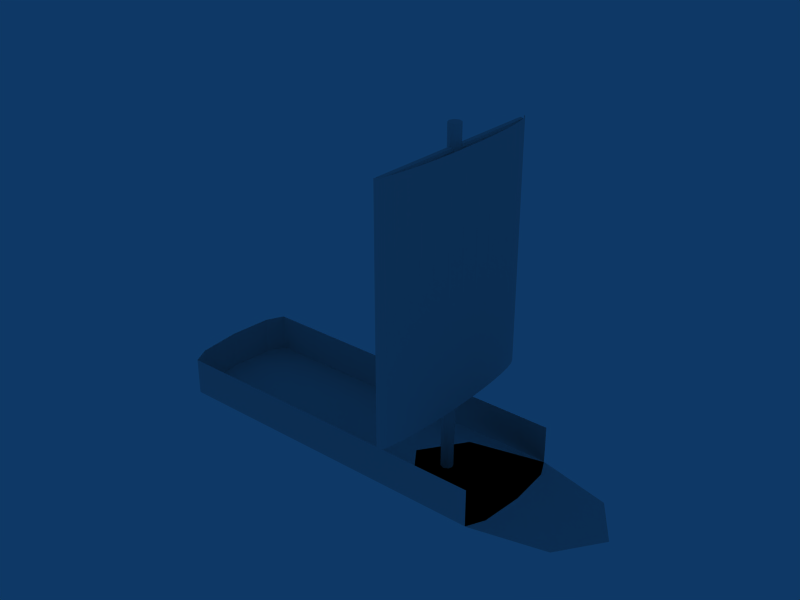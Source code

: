 # Source: sailBoat2.blend  (saved by Blender 2.42.0; exported with 4.5.12 LTS)
import bpy
from mathutils import Matrix  # noqa: F401  (used for matrix-valued properties, if any)

bpy.ops.wm.read_factory_settings(use_empty=True)
scene = bpy.context.scene
scene.name = 'Scene'

# ---- collections
col_collection_1 = bpy.data.collections.new('Collection 1'); scene.collection.children.link(col_collection_1)

# ---- world
world_world = bpy.data.worlds.new('World'); scene.world = world_world
world_world.color = (0.05656, 0.2208, 0.4)
world_world.use_sun_shadow = False
world_world.sun_shadow_jitter_overblur = 0.0
world_world.cycles.sampling_method = 'MANUAL'
world_world.cycles.sample_map_resolution = 256

# ---- meshes
me_cylinder_001 = bpy.data.meshes.new('Cylinder.001')
me_cylinder_001.from_pydata([(0.7071, 0.7071, -1.0), (1.0, 0.0, -1.0), (0.7071, -0.7071, -1.0), (0.0, -1.0, -1.0), (-0.7071, -0.7071, -1.0), (-1.0, 0.0, -1.0), (-0.7071, 0.7071, -1.0), (-4.768e-07, 1.0, -1.0), (0.7071, 0.7071, 1.0), (1.0, 4.768e-07, 1.0), (0.7071, -0.7071, 1.0), (0.0, -1.0, 1.0), (-0.7071, -0.7071, 1.0), (-1.0, 4.768e-07, 1.0), (-0.7071, 0.7071, 1.0), (1.431e-06, 1.0, 1.0), (0.0, 0.0, -1.0), (0.0, 0.0, 1.0)], [], [(16, 0, 1), (17, 9, 8), (16, 1, 2), (17, 10, 9), (16, 2, 3), (17, 11, 10), (16, 3, 4), (17, 12, 11), (16, 4, 5), (17, 13, 12), (16, 5, 6), (17, 14, 13), (16, 6, 7), (17, 15, 14), (7, 0, 16), (17, 8, 15), (0, 8, 9, 1), (1, 9, 10, 2), (2, 10, 11, 3), (3, 11, 12, 4), (4, 12, 13, 5), (5, 13, 14, 6), (6, 14, 15, 7), (8, 0, 7, 15)])
me_cylinder_001.use_remesh_preserve_volume = False
me_cylinder_001.use_remesh_preserve_attributes = False
me_cylinder_001.use_mirror_vertex_groups = False
me_cylinder_001.update()
me_grid_001 = bpy.data.meshes.new('Grid.001')
me_grid_001.from_pydata([(0.2071, 5.701, -4.837), (0.3315, 4.479, -4.837), (0.4239, 3.085, -4.837), (0.4808, 1.573, -4.837), (0.5, -2.869e-07, -4.837), (0.4808, -1.573, -4.837), (0.4239, -3.085, -4.837), (0.3315, -4.479, -4.837), (0.2071, -5.701, -4.837), (0.05557, -6.704, -4.837), (-0.1173, -7.449, -4.837), (-0.3049, -7.907, -4.837), (-0.5, -8.062, -4.837), (-0.5, 8.062, -4.837), (-0.3049, 7.907, -4.837), (-0.1173, 7.449, -4.837), (0.05557, 6.704, -4.837), (0.2071, 5.701, 4.837), (0.3315, 4.479, 4.837), (0.4239, 3.085, 4.837), (0.4808, 1.573, 4.837), (0.5, -1.88e-05, 4.837), (0.4808, -1.573, 4.837), (0.4239, -3.085, 4.837), (0.3315, -4.479, 4.837), (0.2071, -5.701, 4.837), (0.05557, -6.704, 4.837), (-0.1173, -7.449, 4.837), (-0.3049, -7.907, 4.837), (-0.5, -8.062, 4.837), (-0.5, 8.062, 4.837), (-0.3049, 7.907, 4.837), (-0.1173, 7.449, 4.837), (0.05557, 6.704, 4.837)], [], [(0, 17, 18, 1), (1, 18, 19, 2), (2, 19, 20, 3), (3, 20, 21, 4), (4, 21, 22, 5), (5, 22, 23, 6), (6, 23, 24, 7), (7, 24, 25, 8), (8, 25, 26, 9), (9, 26, 27, 10), (10, 27, 28, 11), (11, 28, 29, 12), (13, 30, 31, 14), (14, 31, 32, 15), (15, 32, 33, 16), (17, 0, 16, 33)])
me_grid_001.use_remesh_preserve_volume = False
me_grid_001.use_remesh_preserve_attributes = False
me_grid_001.use_mirror_vertex_groups = False
me_grid_001.update()
me_cylinder = bpy.data.meshes.new('Cylinder')
me_cylinder.from_pydata([(0.3536, 0.3536, -4.271), (0.5, 3.08e-07, -4.271), (0.3536, -0.3536, -4.271), (-1.192e-08, -0.5, -4.271), (-0.3536, -0.3536, -4.271), (-0.5, 3.318e-07, -4.271), (-0.3536, 0.3536, -4.271), (6.517e-07, 0.5, -4.271), (0.0, 0.0, 26.46), (6.517e-07, 0.5, 26.46), (-0.3536, 0.3536, 26.46), (-0.5, 3.318e-07, 26.46), (-0.3536, -0.3536, 26.46), (-1.192e-08, -0.5, 26.46), (0.3536, -0.3536, 26.46), (0.5, 3.08e-07, 26.46), (0.3536, 0.3536, 26.46)], [], [(0, 7, 9, 16), (7, 6, 10, 9), (6, 5, 11, 10), (5, 4, 12, 11), (4, 3, 13, 12), (3, 2, 14, 13), (2, 1, 15, 14), (1, 0, 16, 15), (8, 15, 16), (8, 14, 15), (8, 13, 14), (8, 12, 13), (8, 11, 12), (8, 10, 11), (8, 9, 10), (8, 16, 9)])
me_cylinder.use_remesh_preserve_volume = False
me_cylinder.use_remesh_preserve_attributes = False
me_cylinder.use_mirror_vertex_groups = False
me_cylinder.update()
me_cone_001 = bpy.data.meshes.new('Cone.001')
me_cone_001.from_pydata([(6.01, -3.536, -0.6), (8.5, 1.907e-07, -0.6), (6.01, 3.536, -0.6), (-7.431e-07, 5.0, -0.6), (-6.01, 3.536, -0.6), (-8.5, -8.744e-08, -0.6), (-6.01, -3.536, -0.6), (-2.567e-06, -5.0, -0.6), (0.0, 8.464e-07, -2.6), (0.0, -2.782e-08, -0.6)], [], [(1, 0, 8), (8, 2, 1), (8, 3, 2), (8, 4, 3), (8, 5, 4), (8, 6, 5), (8, 7, 6), (8, 0, 7), (9, 0, 1), (9, 1, 2), (9, 2, 3), (9, 3, 4), (9, 4, 5), (9, 5, 6), (9, 6, 7), (7, 0, 9)])
me_cone_001.use_remesh_preserve_volume = False
me_cone_001.use_remesh_preserve_attributes = False
me_cone_001.use_mirror_vertex_groups = False
me_cone_001.update()
me_cone = bpy.data.meshes.new('Cone')
me_cone.from_pydata([(1.113, -3.536, 1.0), (1.406, 1.907e-07, 1.0), (1.113, 3.536, 1.0), (0.4063, 5.0, 1.0), (0.4063, -5.0, 1.0), (0.4063, 8.464e-07, -1.0), (0.4063, -2.782e-08, 1.0), (8.58, 8.464e-07, -1.0), (8.58, -5.0, 1.0), (8.58, 5.0, 1.0), (9.288, 3.536, 1.0), (9.58, 1.907e-07, 1.0), (9.288, -3.536, 1.0), (14.57, -3.536, 1.0), (14.86, 1.907e-07, 1.0), (14.57, 3.536, 1.0), (13.86, 5.0, 1.0), (13.86, -5.0, 1.0), (13.86, 8.464e-07, -1.0), (-13.86, -2.782e-08, 1.0), (-13.86, 8.464e-07, -1.0), (-13.86, -5.0, 1.0), (-14.57, -3.536, 1.0), (-14.86, -8.744e-08, 1.0), (-14.57, 3.536, 1.0), (-13.86, 5.0, 1.0), (0.4063, -5.0, 4.1), (8.58, -5.0, 4.1), (0.4063, 5.0, 4.1), (8.58, 5.0, 4.1), (13.86, 5.0, 4.1), (13.86, -5.0, 4.1), (-13.86, -5.0, 4.1), (-13.86, 5.0, 4.1), (-14.57, 3.536, 4.1), (-14.86, -8.744e-08, 4.1), (-14.57, -3.536, 4.1)], [], [(6, 0, 1), (6, 1, 2), (6, 2, 3), (4, 0, 6), (0, 4, 8, 12), (4, 5, 7, 8), (5, 3, 9, 7), (3, 2, 10, 9), (2, 1, 11, 10), (1, 0, 12, 11), (11, 12, 13, 14), (10, 11, 14, 15), (9, 10, 15, 16), (7, 9, 16, 18), (8, 7, 18, 17), (12, 8, 17, 13), (14, 13, 18), (18, 15, 14), (18, 16, 15), (18, 13, 17), (4, 6, 19, 21), (6, 3, 25, 19), (5, 4, 21, 20), (3, 5, 20, 25), (20, 24, 25), (20, 23, 24), (20, 22, 23), (20, 21, 22), (19, 25, 24), (19, 24, 23), (19, 23, 22), (19, 22, 21), (4, 8, 27, 26), (3, 9, 29, 28), (16, 9, 29, 30), (17, 8, 27, 31), (21, 4, 26, 32), (3, 25, 33, 28), (24, 25, 33, 34), (23, 24, 34, 35), (22, 23, 35, 36), (21, 22, 36, 32)])
me_cone.use_remesh_preserve_volume = False
me_cone.use_remesh_preserve_attributes = False
me_cone.use_mirror_vertex_groups = False
me_cone.update()

# ---- objects
ob_cylinder_001 = bpy.data.objects.new('Cylinder.001', me_cylinder_001)
ob_grid = bpy.data.objects.new('Grid', me_grid_001)
ob_cylinder = bpy.data.objects.new('Cylinder', me_cylinder)
ob_cone_001 = bpy.data.objects.new('Cone.001', me_cone_001)
ob_cone = bpy.data.objects.new('Cone', me_cone)

# ---- transforms, parenting, visibility, modifiers, constraints
ob_cylinder_001.location = (0.02481, -0.01107, 25.57)
ob_cylinder_001.rotation_euler = (-1.571, -0.0, 0.0)
ob_cylinder_001.scale = (0.25, 0.25, 7.675)
ob_cylinder_001.lock_rotations_4d = False
ob_cylinder_001.empty_display_type = 'ARROWS'
ob_cylinder_001.color = (0.0, 0.0, 0.0, 1.0)
ob_cylinder_001.lineart.crease_threshold = 0.0
ob_grid.location = (0.5, 0.0, 15.96)
ob_grid.scale = (1.0, 1.0, 2.045)
ob_grid.lock_rotations_4d = False
ob_grid.empty_display_type = 'ARROWS'
ob_grid.color = (0.0, 0.0, 0.0, 1.0)
ob_grid.lineart.crease_threshold = 0.0
ob_cylinder.location = (0.0, 0.0, 4.13)
ob_cylinder.scale = (1.0, 1.0, 0.8791)
ob_cylinder.lock_rotations_4d = False
ob_cylinder.empty_display_type = 'ARROWS'
ob_cylinder.color = (0.0, 0.0, 0.0, 1.0)
ob_cylinder.lineart.crease_threshold = 0.0
ob_cone_001.location = (5.527, 0.0, 1.0)
ob_cone_001.lock_rotations_4d = False
ob_cone_001.empty_display_type = 'ARROWS'
ob_cone_001.color = (0.0, 0.0, 0.0, 1.0)
ob_cone_001.lineart.crease_threshold = 0.0
ob_cone.location = (-8.421, 0.0, -0.6)
ob_cone.lock_rotations_4d = False
ob_cone.empty_display_type = 'ARROWS'
ob_cone.color = (0.0, 0.0, 0.0, 1.0)
ob_cone.lineart.crease_threshold = 0.0

# ---- collection membership
col_collection_1.objects.link(ob_cylinder_001)
col_collection_1.objects.link(ob_grid)
col_collection_1.objects.link(ob_cylinder)
col_collection_1.objects.link(ob_cone_001)
col_collection_1.objects.link(ob_cone)

# ---- scene / render settings (as saved in the file)
scene.frame_start = 1; scene.frame_end = 250; scene.frame_set(1)
scene.render.engine = 'BLENDER_EEVEE_NEXT'
scene.render.image_settings.file_format = 'JPEG'
scene.render.image_settings.color_mode = 'RGB'
scene.render.image_settings.compression = 90
scene.render.resolution_x = 800
scene.render.resolution_y = 600
scene.render.pixel_aspect_x = 100.0
scene.render.pixel_aspect_y = 100.0
scene.render.fps = 25
scene.render.dither_intensity = 0.0
scene.render.use_compositing = False
scene.render.use_sequencer = False
scene.render.bake_bias = 0.0
scene.render.use_stamp_time = False
scene.render.use_stamp_date = False
scene.render.use_stamp_frame = False
scene.render.use_stamp_camera = False
scene.render.use_stamp_scene = False
scene.render.use_stamp_filename = False
scene.render.use_stamp_render_time = False
scene.render.stamp_font_size = 0
scene.cycles.use_denoising = False
scene.cycles.samples = 10
scene.cycles.sampling_pattern = 'TABULATED_SOBOL'
scene.cycles.light_sampling_threshold = 0.0
scene.cycles.use_adaptive_sampling = False
scene.cycles.use_light_tree = False
scene.cycles.blur_glossy = 0.0
scene.cycles.volume_bounces = 1
scene.cycles.pixel_filter_type = 'GAUSSIAN'
scene.cycles.sample_clamp_indirect = 0.0
scene.view_settings.view_transform = 'Raw'
bpy.context.view_layer.update()

# ---- added for rendering (the .blend has no active camera): camera
cam_auto = bpy.data.cameras.new('AutoCamera')
cam_auto.lens = 50.0
cam_auto.sensor_width = 36.0
cam_auto.clip_end = 1000.0
ob_auto_camera = bpy.data.objects.new('AutoCamera', cam_auto)
scene.collection.objects.link(ob_auto_camera)
ob_auto_camera.location = (41.5666, -55.4333, 49.8534)
ob_auto_camera.rotation_euler = (1.09748, -7.21219e-08, 0.694738)
scene.camera = ob_auto_camera
bpy.context.view_layer.update()
